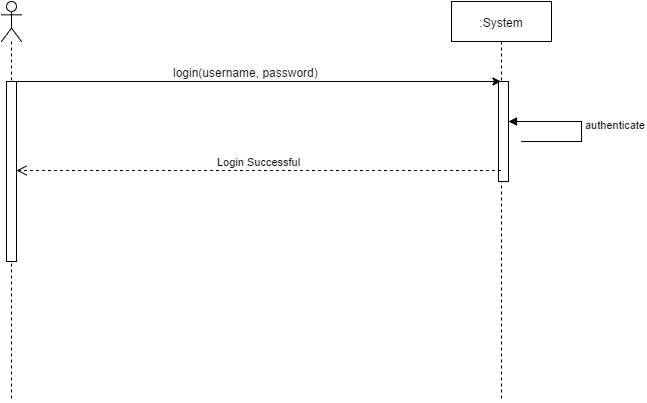

The diagram above was exported from draw.io. Its source (the exported page's mxGraphModel, read from the mxfile embedded in the PNG):
<mxGraphModel dx="946" dy="665" grid="1" gridSize="10" guides="1" tooltips="1" connect="1" arrows="1" fold="1" page="1" pageScale="1" pageWidth="850" pageHeight="1100" background="#ffffff" math="0" shadow="0">
  <root>
    <mxCell id="0" />
    <mxCell id="1" parent="0" />
    <mxCell id="7" style="edgeStyle=orthogonalEdgeStyle;rounded=0;html=1;jettySize=auto;orthogonalLoop=1;" edge="1" parent="1" source="4" target="6">
      <mxGeometry relative="1" as="geometry">
        <mxPoint x="480" y="320" as="targetPoint" />
        <Array as="points">
          <mxPoint x="570" y="200" />
          <mxPoint x="570" y="200" />
        </Array>
      </mxGeometry>
    </mxCell>
    <mxCell id="4" value="" style="shape=umlLifeline;participant=umlActor;perimeter=lifelinePerimeter;whiteSpace=wrap;html=1;container=1;collapsible=0;recursiveResize=0;verticalAlign=top;spacingTop=36;labelBackgroundColor=#ffffff;outlineConnect=0;" vertex="1" parent="1">
      <mxGeometry x="150" y="120" width="20" height="400" as="geometry" />
    </mxCell>
    <mxCell id="17" value="" style="html=1;points=[];perimeter=orthogonalPerimeter;" vertex="1" parent="4">
      <mxGeometry x="5" y="80" width="10" height="180" as="geometry" />
    </mxCell>
    <mxCell id="6" value=":System" style="shape=umlLifeline;perimeter=lifelinePerimeter;whiteSpace=wrap;html=1;container=1;collapsible=0;recursiveResize=0;outlineConnect=0;" vertex="1" parent="1">
      <mxGeometry x="600" y="120" width="100" height="400" as="geometry" />
    </mxCell>
    <mxCell id="10" value="login(username, password)" style="text;html=1;resizable=0;points=[];autosize=1;align=left;verticalAlign=top;spacingTop=-4;" vertex="1" parent="1">
      <mxGeometry x="320" y="182" width="160" height="20" as="geometry" />
    </mxCell>
    <mxCell id="12" value="" style="html=1;points=[];perimeter=orthogonalPerimeter;" vertex="1" parent="1">
      <mxGeometry x="647" y="200" width="10" height="100" as="geometry" />
    </mxCell>
    <mxCell id="14" value="authenticate" style="edgeStyle=orthogonalEdgeStyle;html=1;align=left;spacingLeft=2;endArrow=block;rounded=0;entryX=1;entryY=0;" edge="1" parent="1">
      <mxGeometry relative="1" as="geometry">
        <mxPoint x="670" y="260" as="sourcePoint" />
        <Array as="points">
          <mxPoint x="730" y="260" />
          <mxPoint x="730" y="240" />
        </Array>
        <mxPoint x="657" y="240" as="targetPoint" />
      </mxGeometry>
    </mxCell>
    <mxCell id="20" value="Login Successful" style="html=1;verticalAlign=bottom;endArrow=open;dashed=1;endSize=8;" edge="1" parent="1">
      <mxGeometry relative="1" as="geometry">
        <mxPoint x="649.5" y="289" as="sourcePoint" />
        <mxPoint x="165" y="289" as="targetPoint" />
      </mxGeometry>
    </mxCell>
  </root>
</mxGraphModel>